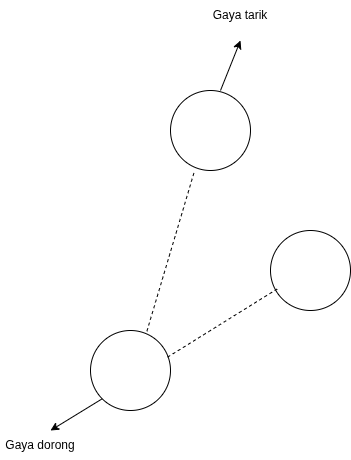

The diagram above was exported from draw.io. Its source (the exported page's mxGraphModel, read from the mxfile embedded in the PNG):
<mxGraphModel dx="1127" dy="1735" grid="1" gridSize="10" guides="1" tooltips="1" connect="1" arrows="1" fold="1" page="1" pageScale="1" pageWidth="850" pageHeight="1100" math="0" shadow="0">
  <root>
    <mxCell id="0" />
    <mxCell id="1" parent="0" />
    <mxCell id="Em0RUrTVDYsnxNA5mqYP-1" parent="1" style="ellipse;whiteSpace=wrap;html=1;aspect=fixed;" value="" vertex="1">
      <mxGeometry height="80" width="80" x="390" y="290" as="geometry" />
    </mxCell>
    <mxCell id="Em0RUrTVDYsnxNA5mqYP-2" parent="1" style="ellipse;whiteSpace=wrap;html=1;aspect=fixed;" value="" vertex="1">
      <mxGeometry height="80" width="80" x="470" y="50" as="geometry" />
    </mxCell>
    <mxCell id="Em0RUrTVDYsnxNA5mqYP-3" parent="1" style="ellipse;whiteSpace=wrap;html=1;aspect=fixed;" value="" vertex="1">
      <mxGeometry height="80" width="80" x="570" y="190" as="geometry" />
    </mxCell>
    <mxCell id="Em0RUrTVDYsnxNA5mqYP-4" edge="1" parent="1" source="Em0RUrTVDYsnxNA5mqYP-1" style="endArrow=none;dashed=1;html=1;rounded=0;entryX=0.087;entryY=0.729;entryDx=0;entryDy=0;entryPerimeter=0;exitX=0.964;exitY=0.333;exitDx=0;exitDy=0;exitPerimeter=0;" target="Em0RUrTVDYsnxNA5mqYP-3" value="">
      <mxGeometry height="50" relative="1" width="50" as="geometry">
        <mxPoint x="400" y="360" as="sourcePoint" />
        <mxPoint x="450" y="310" as="targetPoint" />
      </mxGeometry>
    </mxCell>
    <mxCell id="Em0RUrTVDYsnxNA5mqYP-5" edge="1" parent="1" source="Em0RUrTVDYsnxNA5mqYP-1" style="endArrow=classic;html=1;rounded=0;exitX=0;exitY=1;exitDx=0;exitDy=0;" value="">
      <mxGeometry height="50" relative="1" width="50" as="geometry">
        <mxPoint x="390" y="360" as="sourcePoint" />
        <mxPoint x="350" y="390" as="targetPoint" />
      </mxGeometry>
    </mxCell>
    <mxCell id="Em0RUrTVDYsnxNA5mqYP-6" parent="1" style="text;html=1;whiteSpace=wrap;strokeColor=none;fillColor=none;align=center;verticalAlign=middle;rounded=0;" value="Gaya dorong" vertex="1">
      <mxGeometry height="30" width="80" x="300" y="390" as="geometry" />
    </mxCell>
    <mxCell id="Em0RUrTVDYsnxNA5mqYP-8" edge="1" parent="1" source="Em0RUrTVDYsnxNA5mqYP-1" style="endArrow=none;dashed=1;html=1;rounded=0;entryX=0.299;entryY=1.01;entryDx=0;entryDy=0;entryPerimeter=0;exitX=0.705;exitY=0.009;exitDx=0;exitDy=0;exitPerimeter=0;" target="Em0RUrTVDYsnxNA5mqYP-2" value="">
      <mxGeometry height="50" relative="1" width="50" as="geometry">
        <mxPoint x="400" y="360" as="sourcePoint" />
        <mxPoint x="450" y="310" as="targetPoint" />
      </mxGeometry>
    </mxCell>
    <mxCell id="Em0RUrTVDYsnxNA5mqYP-9" edge="1" parent="1" style="endArrow=classic;html=1;rounded=0;" value="">
      <mxGeometry height="50" relative="1" width="50" as="geometry">
        <mxPoint x="520" y="50" as="sourcePoint" />
        <mxPoint x="540" as="targetPoint" />
      </mxGeometry>
    </mxCell>
    <mxCell id="Em0RUrTVDYsnxNA5mqYP-10" parent="1" style="text;html=1;whiteSpace=wrap;strokeColor=none;fillColor=none;align=center;verticalAlign=middle;rounded=0;" value="Gaya tarik" vertex="1">
      <mxGeometry height="30" width="80" x="500" y="-40" as="geometry" />
    </mxCell>
  </root>
</mxGraphModel>